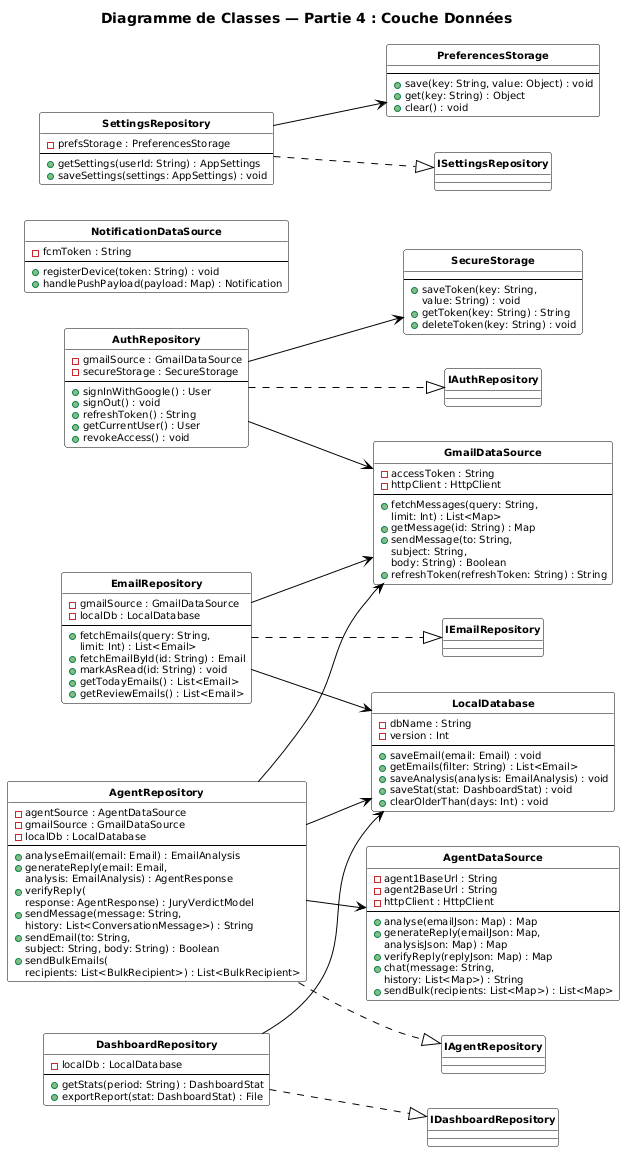

The diagram above was rendered by PlantUML. Its source (embedded in the PNG):
@startuml
left to right direction
hide circle
skinparam backgroundColor white
skinparam defaultFontName Arial
skinparam defaultFontSize 10
skinparam classBackgroundColor white
skinparam classBorderColor black
skinparam classFontStyle bold
skinparam arrowColor black
skinparam arrowFontColor black
skinparam arrowFontSize 9

title Diagramme de Classes — Partie 4 : Couche Données

' ─────────────────────────────────────
'  REMOTE DATA SOURCES
' ─────────────────────────────────────

class GmailDataSource {
  - accessToken : String
  - httpClient : HttpClient
  --
  + fetchMessages(query: String,
    limit: Int) : List<Map>
  + getMessage(id: String) : Map
  + sendMessage(to: String,
    subject: String,
    body: String) : Boolean
  + refreshToken(refreshToken: String) : String
}

class AgentDataSource {
  - agent1BaseUrl : String
  - agent2BaseUrl : String
  - httpClient : HttpClient
  --
  + analyse(emailJson: Map) : Map
  + generateReply(emailJson: Map,
    analysisJson: Map) : Map
  + verifyReply(replyJson: Map) : Map
  + chat(message: String,
    history: List<Map>) : String
  + sendBulk(recipients: List<Map>) : List<Map>
}

class NotificationDataSource {
  - fcmToken : String
  --
  + registerDevice(token: String) : void
  + handlePushPayload(payload: Map) : Notification
}

' ─────────────────────────────────────
'  LOCAL STORAGE
' ─────────────────────────────────────

class LocalDatabase {
  - dbName : String
  - version : Int
  --
  + saveEmail(email: Email) : void
  + getEmails(filter: String) : List<Email>
  + saveAnalysis(analysis: EmailAnalysis) : void
  + saveStat(stat: DashboardStat) : void
  + clearOlderThan(days: Int) : void
}

class SecureStorage {
  --
  + saveToken(key: String,
    value: String) : void
  + getToken(key: String) : String
  + deleteToken(key: String) : void
}

class PreferencesStorage {
  --
  + save(key: String, value: Object) : void
  + get(key: String) : Object
  + clear() : void
}

' ─────────────────────────────────────
'  REPOSITORY IMPLEMENTATIONS
' ─────────────────────────────────────

class AuthRepository {
  - gmailSource : GmailDataSource
  - secureStorage : SecureStorage
  --
  + signInWithGoogle() : User
  + signOut() : void
  + refreshToken() : String
  + getCurrentUser() : User
  + revokeAccess() : void
}

class EmailRepository {
  - gmailSource : GmailDataSource
  - localDb : LocalDatabase
  --
  + fetchEmails(query: String,
    limit: Int) : List<Email>
  + fetchEmailById(id: String) : Email
  + markAsRead(id: String) : void
  + getTodayEmails() : List<Email>
  + getReviewEmails() : List<Email>
}

class AgentRepository {
  - agentSource : AgentDataSource
  - gmailSource : GmailDataSource
  - localDb : LocalDatabase
  --
  + analyseEmail(email: Email) : EmailAnalysis
  + generateReply(email: Email,
    analysis: EmailAnalysis) : AgentResponse
  + verifyReply(
    response: AgentResponse) : JuryVerdictModel
  + sendMessage(message: String,
    history: List<ConversationMessage>) : String
  + sendEmail(to: String,
    subject: String, body: String) : Boolean
  + sendBulkEmails(
    recipients: List<BulkRecipient>) : List<BulkRecipient>
}

class DashboardRepository {
  - localDb : LocalDatabase
  --
  + getStats(period: String) : DashboardStat
  + exportReport(stat: DashboardStat) : File
}

class SettingsRepository {
  - prefsStorage : PreferencesStorage
  --
  + getSettings(userId: String) : AppSettings
  + saveSettings(settings: AppSettings) : void
}

' ─────────────────────────────────────
'  IMPLEMENTATIONS OF INTERFACES
' ─────────────────────────────────────

AuthRepository     ..|> IAuthRepository
EmailRepository    ..|> IEmailRepository
AgentRepository    ..|> IAgentRepository
DashboardRepository ..|> IDashboardRepository
SettingsRepository ..|> ISettingsRepository

' ─────────────────────────────────────
'  INTERNAL DEPENDENCIES
' ─────────────────────────────────────

AuthRepository     --> GmailDataSource
AuthRepository     --> SecureStorage
EmailRepository    --> GmailDataSource
EmailRepository    --> LocalDatabase
AgentRepository    --> AgentDataSource
AgentRepository    --> GmailDataSource
AgentRepository    --> LocalDatabase
DashboardRepository --> LocalDatabase
SettingsRepository --> PreferencesStorage
@enduml